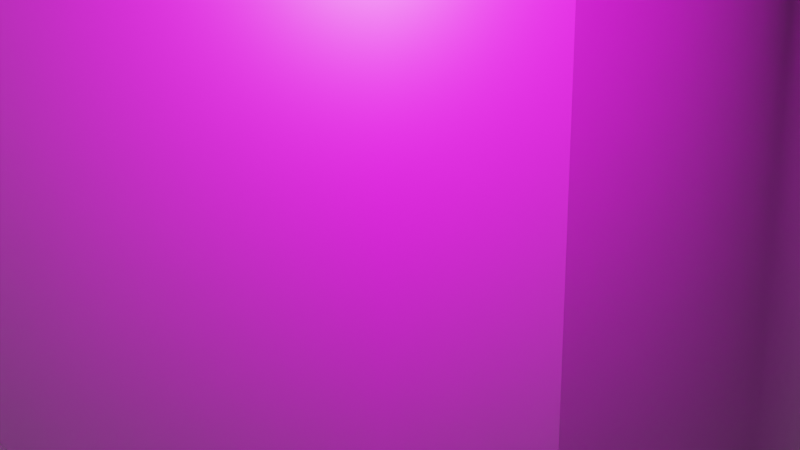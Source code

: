 # Source: photo_pillar_alpha_v1.blend  (saved by Blender 2.82.7; exported with 4.5.12 LTS)
import bpy
from mathutils import Matrix  # noqa: F401  (used for matrix-valued properties, if any)

bpy.ops.wm.read_factory_settings(use_empty=True)
scene = bpy.context.scene
scene.name = 'Scene'

# ---- collections
col_collection = bpy.data.collections.new('Collection'); scene.collection.children.link(col_collection)

# ---- images (referenced by path relative to the original .blend; pixels are not part of the script)
import os
ASSET_DIR = os.environ.get("B2B_ASSET_DIR", "")  # directory of the original .blend (textures are referenced by path, not embedded)
HERE = os.path.dirname(os.path.abspath(__file__))  # packed textures are extracted next to this script under _unpacked/

def load_image(name, relpath, width, height, colorspace="sRGB"):
    """Load a texture the original file referenced (path relative to the .blend, or extracted next to this script)."""
    p = next((c for c in (os.path.join(HERE, relpath), os.path.join(ASSET_DIR, relpath)) if relpath and os.path.exists(c)), "")
    if p:
        img = bpy.data.images.load(p, check_existing=True)
        img.name = name
    else:  # same state as the original file: an image datablock whose file is absent (Cycles renders it pink)
        img = bpy.data.images.new(name, width, height)
        img.source = "FILE"
        img.filepath = "//" + (relpath or name)
    img.colorspace_settings.name = colorspace
    return img
img_20200621_200813_jpg = load_image('20200621_200813.jpg', 'food_hor/20200621_200813.jpg', 1024, 1024, 'sRGB')
img_20200622_122210_jpg = load_image('20200622_122210.jpg', 'food_hor/20200622_122210.jpg', 1024, 1024, 'sRGB')
img_20200622_122531_jpg = load_image('20200622_122531.jpg', 'food_hor/20200622_122531.jpg', 1024, 1024, 'sRGB')

# ---- materials (node trees are filled in below, after node groups)
mat_20200621_200813 = bpy.data.materials.new('20200621_200813')
mat_20200621_200813.surface_render_method = 'BLENDED'
mat_20200621_200813.blend_method = 'BLEND'
mat_20200622_122210 = bpy.data.materials.new('20200622_122210')
mat_20200622_122210.surface_render_method = 'BLENDED'
mat_20200622_122210.blend_method = 'BLEND'
mat_20200622_122531 = bpy.data.materials.new('20200622_122531')
mat_20200622_122531.surface_render_method = 'BLENDED'
mat_20200622_122531.blend_method = 'BLEND'

# ---- material node trees
mat_20200621_200813.use_nodes = True; mat_20200621_200813.node_tree.nodes.clear()
_N = mat_20200621_200813.node_tree.nodes; _L = mat_20200621_200813.node_tree.links
n0 = _N.new('ShaderNodeOutputMaterial'); n0.name = 'Material Output'; n0.location = (300, 300)
n1 = _N.new('ShaderNodeTexImage'); n1.name = 'Image Texture'; n1.location = (-200, 300)
n1.image = img_20200621_200813_jpg
n1.extension = 'CLIP'
n2 = _N.new('ShaderNodeBsdfPrincipled'); n2.name = 'Principled BSDF'; n2.location = (0, 300)
n2.distribution = 'GGX'
n2.subsurface_method = 'BURLEY'
n2.inputs[3].default_value = 1.45
n2.inputs[27].default_value = (0.0, 0.0, 0.0, 1.0)
n2.inputs[28].default_value = 1.0
_L.new(n1.outputs[0], n2.inputs[0])
_L.new(n1.outputs[1], n2.inputs[4])
_L.new(n2.outputs[0], n0.inputs[0])
n0.is_active_output = True
mat_20200622_122210.use_nodes = True; mat_20200622_122210.node_tree.nodes.clear()
_N = mat_20200622_122210.node_tree.nodes; _L = mat_20200622_122210.node_tree.links
n0 = _N.new('ShaderNodeOutputMaterial'); n0.name = 'Material Output'; n0.location = (300, 300)
n1 = _N.new('ShaderNodeTexImage'); n1.name = 'Image Texture'; n1.location = (-200, 300)
n1.image = img_20200622_122210_jpg
n1.extension = 'CLIP'
n2 = _N.new('ShaderNodeBsdfPrincipled'); n2.name = 'Principled BSDF'; n2.location = (0, 300)
n2.distribution = 'GGX'
n2.subsurface_method = 'BURLEY'
n2.inputs[3].default_value = 1.45
n2.inputs[27].default_value = (0.0, 0.0, 0.0, 1.0)
n2.inputs[28].default_value = 1.0
_L.new(n1.outputs[0], n2.inputs[0])
_L.new(n1.outputs[1], n2.inputs[4])
_L.new(n2.outputs[0], n0.inputs[0])
n0.is_active_output = True
mat_20200622_122531.use_nodes = True; mat_20200622_122531.node_tree.nodes.clear()
_N = mat_20200622_122531.node_tree.nodes; _L = mat_20200622_122531.node_tree.links
n0 = _N.new('ShaderNodeOutputMaterial'); n0.name = 'Material Output'; n0.location = (300, 300)
n1 = _N.new('ShaderNodeTexImage'); n1.name = 'Image Texture'; n1.location = (-200, 300)
n1.image = img_20200622_122531_jpg
n1.extension = 'CLIP'
n2 = _N.new('ShaderNodeBsdfPrincipled'); n2.name = 'Principled BSDF'; n2.location = (0, 300)
n2.distribution = 'GGX'
n2.subsurface_method = 'BURLEY'
n2.inputs[3].default_value = 1.45
n2.inputs[27].default_value = (0.0, 0.0, 0.0, 1.0)
n2.inputs[28].default_value = 1.0
_L.new(n1.outputs[0], n2.inputs[0])
_L.new(n1.outputs[1], n2.inputs[4])
_L.new(n2.outputs[0], n0.inputs[0])
n0.is_active_output = True

# ---- world
world_world = bpy.data.worlds.new('World'); scene.world = world_world
world_world.use_nodes = True; world_world.node_tree.nodes.clear()
_N = world_world.node_tree.nodes; _L = world_world.node_tree.links
n0 = _N.new('ShaderNodeOutputWorld'); n0.name = 'World Output'; n0.location = (300, 300)
n1 = _N.new('ShaderNodeBackground'); n1.name = 'Background'; n1.location = (10, 300)
n1.inputs[0].default_value = (0.05088, 0.05088, 0.05088, 1.0)
_L.new(n1.outputs[0], n0.inputs[0])
n0.is_active_output = True
world_world.color = (0.05088, 0.05088, 0.05088)
world_world.use_sun_shadow = False
world_world.sun_shadow_jitter_overblur = 0.0

# ---- cameras
cam_camera = bpy.data.cameras.new('Camera')
cam_camera.clip_end = 100.0
cam_camera.ortho_scale = 7.314

# ---- lights
light_light = bpy.data.lights.new('Light', 'POINT')
light_light.transmission_factor = 0.0
light_light.energy = 5000.0
light_light.shadow_soft_size = 0.1
light_light.shadow_maximum_resolution = 0.006
light_light.use_absolute_resolution = True

# ---- meshes
me_20200621_200813 = bpy.data.meshes.new('20200621_200813')
me_20200621_200813.from_pydata([(-0.6667, -0.5, 0.0), (0.6667, -0.5, 0.0), (-0.6667, 0.5, 0.0), (0.6667, 0.5, 0.0)], [], [(0, 1, 3, 2)])
_uv = me_20200621_200813.uv_layers.new(name='UVMap')
_uv.uv.foreach_set('vector', [0.0, 0.0, 1.0, 0.0, 1.0, 1.0, 0.0, 1.0])
me_20200621_200813.materials.append(mat_20200621_200813)
me_20200621_200813.use_remesh_fix_poles = True
me_20200621_200813.use_remesh_preserve_attributes = False
me_20200621_200813.use_mirror_vertex_groups = False
me_20200621_200813.update()
me_20200622_122210 = bpy.data.meshes.new('20200622_122210')
me_20200622_122210.from_pydata([(-0.6667, -0.5, 0.0), (0.6667, -0.5, 0.0), (-0.6667, 0.5, 0.0), (0.6667, 0.5, 0.0)], [], [(0, 1, 3, 2)])
_uv = me_20200622_122210.uv_layers.new(name='UVMap')
_uv.uv.foreach_set('vector', [0.0, 0.0, 1.0, 0.0, 1.0, 1.0, 0.0, 1.0])
me_20200622_122210.materials.append(mat_20200622_122210)
me_20200622_122210.use_remesh_fix_poles = True
me_20200622_122210.use_remesh_preserve_attributes = False
me_20200622_122210.use_mirror_vertex_groups = False
me_20200622_122210.update()
me_20200622_122531 = bpy.data.meshes.new('20200622_122531')
me_20200622_122531.from_pydata([(-0.6667, -0.5, 0.0), (0.6667, -0.5, 0.0), (-0.6667, 0.5, 0.0), (0.6667, 0.5, 0.0)], [], [(0, 1, 3, 2)])
_uv = me_20200622_122531.uv_layers.new(name='UVMap')
_uv.uv.foreach_set('vector', [0.0, 0.0, 1.0, 0.0, 1.0, 1.0, 0.0, 1.0])
me_20200622_122531.materials.append(mat_20200622_122531)
me_20200622_122531.use_remesh_fix_poles = True
me_20200622_122531.use_remesh_preserve_attributes = False
me_20200622_122531.use_mirror_vertex_groups = False
me_20200622_122531.update()

# ---- objects
ob_light = bpy.data.objects.new('Light', light_light)
ob_camera = bpy.data.objects.new('Camera', cam_camera)
ob_20200621_200813 = bpy.data.objects.new('20200621_200813', me_20200621_200813)
ob_20200622_122210 = bpy.data.objects.new('20200622_122210', me_20200622_122210)
ob_20200622_122531 = bpy.data.objects.new('20200622_122531', me_20200622_122531)

# ---- transforms, parenting, visibility, modifiers, constraints
ob_light.location = (0.0, 0.0, 0.0)
ob_light.rotation_euler = (2.495, -0.7782, -1.158)
ob_light.lock_rotations_4d = False
ob_light.empty_display_type = 'ARROWS'
ob_light.color = (0.0, 0.0, 0.0, 0.0)
ob_light.lineart.crease_threshold = 0.0
ob_camera.location = (14.67, -10.16, -0.2422)
ob_camera.rotation_euler = (1.319, -4.179e-06, 0.9704)
ob_camera.lock_rotations_4d = False
ob_camera.empty_display_type = 'ARROWS'
ob_camera.color = (0.0, 0.0, 0.0, 0.0)
ob_camera.display_type = 'WIRE'
ob_camera.lineart.crease_threshold = 0.0
ob_20200621_200813.location = (0.0, 0.0, 0.0)
ob_20200621_200813.rotation_euler = (1.571, 0.0, 1.571)
ob_20200621_200813.scale = (20.0, 20.0, 1.0)
ob_20200621_200813.delta_location = (-5.0, 2.887, 0.0)
ob_20200621_200813.delta_rotation_euler = (1.571, 0.0, -0.5236)
ob_20200621_200813.lineart.crease_threshold = 0.0
ob_20200622_122210.location = (0.0, 0.0, 0.0)
ob_20200622_122210.rotation_euler = (1.571, 0.0, 1.571)
ob_20200622_122210.scale = (20.0, 20.0, 1.0)
ob_20200622_122210.delta_location = (5.0, 2.887, 0.0)
ob_20200622_122210.delta_rotation_euler = (1.571, 0.0, 0.5236)
ob_20200622_122210.lineart.crease_threshold = 0.0
ob_20200622_122531.location = (0.0, 0.0, 0.0)
ob_20200622_122531.rotation_euler = (1.571, 0.0, 1.571)
ob_20200622_122531.scale = (20.0, 20.0, 1.0)
ob_20200622_122531.delta_location = (0.0, -5.773, 0.0)
ob_20200622_122531.delta_rotation_euler = (1.571, 0.0, 1.571)
ob_20200622_122531.hide_viewport = True
ob_20200622_122531.hide_render = True
ob_20200622_122531.lineart.crease_threshold = 0.0

# ---- collection membership
col_collection.objects.link(ob_light)
col_collection.objects.link(ob_camera)
col_collection.objects.link(ob_20200621_200813)
col_collection.objects.link(ob_20200622_122210)
col_collection.objects.link(ob_20200622_122531)

# ---- scene / render settings (as saved in the file)
scene.camera = ob_camera
scene.frame_start = 1; scene.frame_end = 250; scene.frame_set(0)
scene.render.engine = 'CYCLES'
scene.cycles.use_denoising = False
scene.cycles.samples = 128
scene.cycles.sampling_pattern = 'TABULATED_SOBOL'
scene.cycles.use_adaptive_sampling = False
scene.cycles.use_light_tree = False
scene.view_settings.view_transform = 'Filmic'
bpy.context.view_layer.update()
